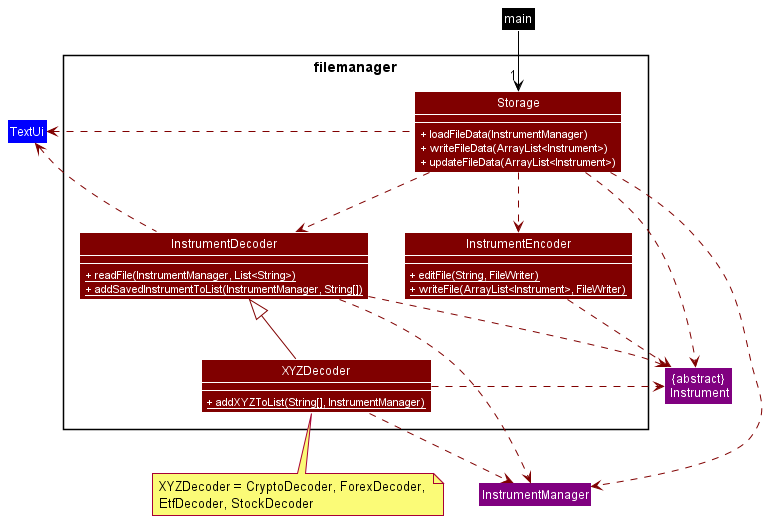

The diagram above was rendered by PlantUML. Its source (embedded in the PNG):
@startuml
!include Styles.puml
'https://plantuml.com/class-diagram

Class main COLOR_MAIN

Package "filemanager"  <<Rectangle>> {
     Class Storage COLOR_STORAGE {
     <color:WHITE>+ loadFileData(InstrumentManager)</color>
     <color:WHITE>+ writeFileData(ArrayList<Instrument>)</color>
     <color:WHITE>+ updateFileData(ArrayList<Instrument>)</color>
     }
     Class InstrumentDecoder COLOR_STORAGE {
     <color:WHITE>+ {static} readFile(InstrumentManager, List<String>)</color>
     <color:WHITE>+ {static} addSavedInstrumentToList(InstrumentManager, String[])</color>
     }
     Class InstrumentEncoder COLOR_STORAGE {
     <color:WHITE>+ {static} editFile(String, FileWriter)</color>
     <color:WHITE>+ {static} writeFile(ArrayList<Instrument>, FileWriter)</color>
     }
     Class XYZDecoder COLOR_STORAGE {
     <color:WHITE>+ {static} addXYZToList(String[], InstrumentManager)</color>
     }

}

show Storage members
show InstrumentDecoder members
show InstrumentEncoder members
show XYZDecoder members

Class TextUi COLOR_UI
Class "{abstract}\n Instrument" as Instrument COLOR_MODEL
Class InstrumentManager COLOR_MODEL

main -down[COLOR_MAIN]->"1" Storage

Class outside COLOR_WHITE
 Storage -down[COLOR_STORAGE].> InstrumentEncoder
 Storage -down[COLOR_STORAGE].> InstrumentDecoder
 Storage -down[COLOR_STORAGE].> Instrument
 Storage -down[COLOR_STORAGE].> InstrumentManager
 InstrumentEncoder -down[COLOR_STORAGE].> Instrument
 InstrumentDecoder -down[COLOR_STORAGE].> InstrumentManager
 InstrumentDecoder -down[COLOR_STORAGE].> Instrument
 XYZDecoder -right[COLOR_STORAGE].> Instrument
 XYZDecoder -down[COLOR_STORAGE].> InstrumentManager
 XYZDecoder -up[COLOR_STORAGE]-|>InstrumentDecoder
 Storage -left[COLOR_STORAGE].> TextUi
 InstrumentDecoder -left[COLOR_STORAGE].> TextUi


note bottom of XYZDecoder: XYZDecoder = CryptoDecoder, ForexDecoder, \nEtfDecoder, StockDecoder

@enduml